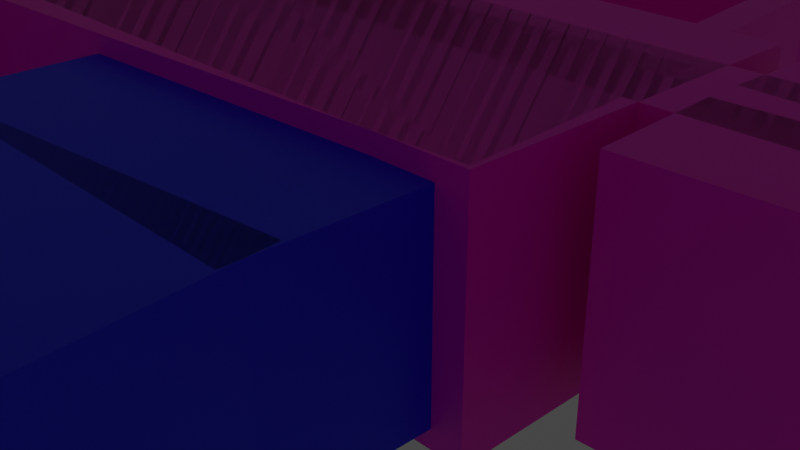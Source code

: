 # Source: m4.blend  (saved by Blender 3.1.7; exported with 4.5.12 LTS)
import bpy
from mathutils import Matrix  # noqa: F401  (used for matrix-valued properties, if any)

bpy.ops.wm.read_factory_settings(use_empty=True)
scene = bpy.context.scene
scene.name = 'Scene'

# ---- collections
col_collection = bpy.data.collections.new('Collection'); scene.collection.children.link(col_collection)

# ---- images (referenced by path relative to the original .blend; pixels are not part of the script)
import os
ASSET_DIR = os.environ.get("B2B_ASSET_DIR", "")  # directory of the original .blend (textures are referenced by path, not embedded)
HERE = os.path.dirname(os.path.abspath(__file__))  # packed textures are extracted next to this script under _unpacked/

def load_image(name, relpath, width, height, colorspace="sRGB"):
    """Load a texture the original file referenced (path relative to the .blend, or extracted next to this script)."""
    p = next((c for c in (os.path.join(HERE, relpath), os.path.join(ASSET_DIR, relpath)) if relpath and os.path.exists(c)), "")
    if p:
        img = bpy.data.images.load(p, check_existing=True)
        img.name = name
    else:  # same state as the original file: an image datablock whose file is absent (Cycles renders it pink)
        img = bpy.data.images.new(name, width, height)
        img.source = "FILE"
        img.filepath = "//" + (relpath or name)
    img.colorspace_settings.name = colorspace
    return img
img_201_2011303_picture_of_unturned_item_guns_unturned_id_hd_png = load_image('201-2011303_picture-of-unturned-item-guns-unturned-id-hd.png', 'ref images/201-2011303_picture-of-unturned-item-guns-unturned-id-hd.png', 1024, 1024, 'sRGB')

# ---- materials (node trees are filled in below, after node groups)
mat_material_001 = bpy.data.materials.new('Material.001')
mat_material_001.use_transparent_shadow = False
mat_material_007 = bpy.data.materials.new('Material.007')
mat_material_007.use_transparent_shadow = False
mat_material_006 = bpy.data.materials.new('Material.006')
mat_material_006.use_transparent_shadow = False
mat_material_008 = bpy.data.materials.new('Material.008')
mat_material_008.use_transparent_shadow = False
mat_material_003 = bpy.data.materials.new('Material.003')
mat_material_003.use_transparent_shadow = False
mat_material_005 = bpy.data.materials.new('Material.005')
mat_material_005.use_transparent_shadow = False
mat_material_009 = bpy.data.materials.new('Material.009')
mat_material_009.use_transparent_shadow = False
mat_material_010 = bpy.data.materials.new('Material.010')
mat_material_010.use_transparent_shadow = False
mat_material_011 = bpy.data.materials.new('Material.011')
mat_material_011.use_transparent_shadow = False
mat_material_012 = bpy.data.materials.new('Material.012')
mat_material_012.use_transparent_shadow = False
mat_material_013 = bpy.data.materials.new('Material.013')
mat_material_013.use_transparent_shadow = False

# ---- material node trees
mat_material_001.use_nodes = True; mat_material_001.node_tree.nodes.clear()
_N = mat_material_001.node_tree.nodes; _L = mat_material_001.node_tree.links
n0 = _N.new('ShaderNodeBsdfPrincipled'); n0.name = 'Principled BSDF'; n0.location = (10, 300)
n0.distribution = 'GGX'
n0.subsurface_method = 'RANDOM_WALK_SKIN'
n0.inputs[3].default_value = 1.45
n0.inputs[27].default_value = (0.0, 0.0, 0.0, 1.0)
n0.inputs[28].default_value = 1.0
n1 = _N.new('ShaderNodeOutputMaterial'); n1.name = 'Material Output'; n1.location = (300, 300)
n2 = _N.new('ShaderNodeTexImage'); n2.name = 'Image Texture'; n2.location = (-280, 280)
n2.image = img_201_2011303_picture_of_unturned_item_guns_unturned_id_hd_png
_L.new(n0.outputs[0], n1.inputs[0])
_L.new(n2.outputs[0], n0.inputs[0])
n1.is_active_output = True
mat_material_007.use_nodes = True; mat_material_007.node_tree.nodes.clear()
_N = mat_material_007.node_tree.nodes; _L = mat_material_007.node_tree.links
n0 = _N.new('ShaderNodeBsdfPrincipled'); n0.name = 'Principled BSDF'; n0.location = (10, 300)
n0.distribution = 'GGX'
n0.subsurface_method = 'RANDOM_WALK_SKIN'
n0.inputs[0].default_value = (0.0, 0.004758, 1.0, 1.0)
n0.inputs[3].default_value = 1.45
n0.inputs[27].default_value = (0.0, 0.0, 0.0, 1.0)
n0.inputs[28].default_value = 1.0
n1 = _N.new('ShaderNodeOutputMaterial'); n1.name = 'Material Output'; n1.location = (300, 300)
_L.new(n0.outputs[0], n1.inputs[0])
n1.is_active_output = True
mat_material_006.use_nodes = True; mat_material_006.node_tree.nodes.clear()
_N = mat_material_006.node_tree.nodes; _L = mat_material_006.node_tree.links
n0 = _N.new('ShaderNodeBsdfPrincipled'); n0.name = 'Principled BSDF'; n0.location = (10, 300)
n0.distribution = 'GGX'
n0.subsurface_method = 'RANDOM_WALK_SKIN'
n0.inputs[0].default_value = (0.0, 0.001668, 1.0, 1.0)
n0.inputs[3].default_value = 1.45
n0.inputs[27].default_value = (0.0, 0.0, 0.0, 1.0)
n0.inputs[28].default_value = 1.0
n1 = _N.new('ShaderNodeOutputMaterial'); n1.name = 'Material Output'; n1.location = (300, 300)
_L.new(n0.outputs[0], n1.inputs[0])
n1.is_active_output = True
mat_material_008.use_nodes = True; mat_material_008.node_tree.nodes.clear()
_N = mat_material_008.node_tree.nodes; _L = mat_material_008.node_tree.links
n0 = _N.new('ShaderNodeBsdfPrincipled'); n0.name = 'Principled BSDF'; n0.location = (10, 300)
n0.distribution = 'GGX'
n0.subsurface_method = 'RANDOM_WALK_SKIN'
n0.inputs[0].default_value = (1.0, 0.0, 0.711, 1.0)
n0.inputs[3].default_value = 1.45
n0.inputs[27].default_value = (0.0, 0.0, 0.0, 1.0)
n0.inputs[28].default_value = 1.0
n1 = _N.new('ShaderNodeOutputMaterial'); n1.name = 'Material Output'; n1.location = (300, 300)
_L.new(n0.outputs[0], n1.inputs[0])
n1.is_active_output = True
mat_material_003.use_nodes = True; mat_material_003.node_tree.nodes.clear()
_N = mat_material_003.node_tree.nodes; _L = mat_material_003.node_tree.links
n0 = _N.new('ShaderNodeBsdfPrincipled'); n0.name = 'Principled BSDF'; n0.location = (10, 300)
n0.distribution = 'GGX'
n0.subsurface_method = 'RANDOM_WALK_SKIN'
n0.inputs[0].default_value = (1.0, 0.0, 0.711, 1.0)
n0.inputs[3].default_value = 1.45
n0.inputs[27].default_value = (0.0, 0.0, 0.0, 1.0)
n0.inputs[28].default_value = 1.0
n1 = _N.new('ShaderNodeOutputMaterial'); n1.name = 'Material Output'; n1.location = (300, 300)
_L.new(n0.outputs[0], n1.inputs[0])
n1.is_active_output = True
mat_material_005.use_nodes = True; mat_material_005.node_tree.nodes.clear()
_N = mat_material_005.node_tree.nodes; _L = mat_material_005.node_tree.links
n0 = _N.new('ShaderNodeBsdfPrincipled'); n0.name = 'Principled BSDF'; n0.location = (10, 300)
n0.distribution = 'GGX'
n0.subsurface_method = 'RANDOM_WALK_SKIN'
n0.inputs[0].default_value = (1.0, 0.0, 0.711, 1.0)
n0.inputs[3].default_value = 1.45
n0.inputs[27].default_value = (0.0, 0.0, 0.0, 1.0)
n0.inputs[28].default_value = 1.0
n1 = _N.new('ShaderNodeOutputMaterial'); n1.name = 'Material Output'; n1.location = (300, 300)
_L.new(n0.outputs[0], n1.inputs[0])
n1.is_active_output = True
mat_material_009.use_nodes = True; mat_material_009.node_tree.nodes.clear()
_N = mat_material_009.node_tree.nodes; _L = mat_material_009.node_tree.links
n0 = _N.new('ShaderNodeBsdfPrincipled'); n0.name = 'Principled BSDF'; n0.location = (10, 300)
n0.distribution = 'GGX'
n0.subsurface_method = 'RANDOM_WALK_SKIN'
n0.inputs[0].default_value = (1.0, 0.0, 0.711, 1.0)
n0.inputs[3].default_value = 1.45
n0.inputs[27].default_value = (0.0, 0.0, 0.0, 1.0)
n0.inputs[28].default_value = 1.0
n1 = _N.new('ShaderNodeOutputMaterial'); n1.name = 'Material Output'; n1.location = (300, 300)
_L.new(n0.outputs[0], n1.inputs[0])
n1.is_active_output = True
mat_material_010.use_nodes = True; mat_material_010.node_tree.nodes.clear()
_N = mat_material_010.node_tree.nodes; _L = mat_material_010.node_tree.links
n0 = _N.new('ShaderNodeBsdfPrincipled'); n0.name = 'Principled BSDF'; n0.location = (10, 300)
n0.distribution = 'GGX'
n0.subsurface_method = 'RANDOM_WALK_SKIN'
n0.inputs[0].default_value = (1.0, 0.0, 0.711, 1.0)
n0.inputs[3].default_value = 1.45
n0.inputs[27].default_value = (0.0, 0.0, 0.0, 1.0)
n0.inputs[28].default_value = 1.0
n1 = _N.new('ShaderNodeOutputMaterial'); n1.name = 'Material Output'; n1.location = (300, 300)
_L.new(n0.outputs[0], n1.inputs[0])
n1.is_active_output = True
mat_material_011.use_nodes = True; mat_material_011.node_tree.nodes.clear()
_N = mat_material_011.node_tree.nodes; _L = mat_material_011.node_tree.links
n0 = _N.new('ShaderNodeBsdfPrincipled'); n0.name = 'Principled BSDF'; n0.location = (10, 300)
n0.distribution = 'GGX'
n0.subsurface_method = 'RANDOM_WALK_SKIN'
n0.inputs[0].default_value = (1.0, 0.0, 0.711, 1.0)
n0.inputs[3].default_value = 1.45
n0.inputs[27].default_value = (0.0, 0.0, 0.0, 1.0)
n0.inputs[28].default_value = 1.0
n1 = _N.new('ShaderNodeOutputMaterial'); n1.name = 'Material Output'; n1.location = (300, 300)
_L.new(n0.outputs[0], n1.inputs[0])
n1.is_active_output = True
mat_material_012.use_nodes = True; mat_material_012.node_tree.nodes.clear()
_N = mat_material_012.node_tree.nodes; _L = mat_material_012.node_tree.links
n0 = _N.new('ShaderNodeBsdfPrincipled'); n0.name = 'Principled BSDF'; n0.location = (10, 300)
n0.distribution = 'GGX'
n0.subsurface_method = 'RANDOM_WALK_SKIN'
n0.inputs[0].default_value = (1.0, 0.0, 0.711, 1.0)
n0.inputs[3].default_value = 1.45
n0.inputs[27].default_value = (0.0, 0.0, 0.0, 1.0)
n0.inputs[28].default_value = 1.0
n1 = _N.new('ShaderNodeOutputMaterial'); n1.name = 'Material Output'; n1.location = (300, 300)
_L.new(n0.outputs[0], n1.inputs[0])
n1.is_active_output = True
mat_material_013.use_nodes = True; mat_material_013.node_tree.nodes.clear()
_N = mat_material_013.node_tree.nodes; _L = mat_material_013.node_tree.links
n0 = _N.new('ShaderNodeBsdfPrincipled'); n0.name = 'Principled BSDF'; n0.location = (10, 300)
n0.distribution = 'GGX'
n0.subsurface_method = 'RANDOM_WALK_SKIN'
n0.inputs[0].default_value = (1.0, 0.0, 0.711, 1.0)
n0.inputs[3].default_value = 1.45
n0.inputs[27].default_value = (0.0, 0.0, 0.0, 1.0)
n0.inputs[28].default_value = 1.0
n1 = _N.new('ShaderNodeOutputMaterial'); n1.name = 'Material Output'; n1.location = (300, 300)
_L.new(n0.outputs[0], n1.inputs[0])
n1.is_active_output = True

# ---- world
world_world = bpy.data.worlds.new('World'); scene.world = world_world
world_world.use_nodes = True; world_world.node_tree.nodes.clear()
_N = world_world.node_tree.nodes; _L = world_world.node_tree.links
n0 = _N.new('ShaderNodeOutputWorld'); n0.name = 'World Output'; n0.location = (300, 300)
n1 = _N.new('ShaderNodeBackground'); n1.name = 'Background'; n1.location = (10, 300)
n1.inputs[0].default_value = (0.05088, 0.05088, 0.05088, 1.0)
_L.new(n1.outputs[0], n0.inputs[0])
n0.is_active_output = True
world_world.color = (0.05088, 0.05088, 0.05088)
world_world.use_sun_shadow = False
world_world.sun_shadow_jitter_overblur = 0.0

# ---- cameras
cam_camera = bpy.data.cameras.new('Camera')
cam_camera.clip_end = 100.0
cam_camera.ortho_scale = 7.314

# ---- lights
light_light = bpy.data.lights.new('Light', 'POINT')
light_light.transmission_factor = 0.0
light_light.energy = 1000.0
light_light.shadow_soft_size = 0.1
light_light.shadow_maximum_resolution = 0.006
light_light.use_absolute_resolution = True

# ---- meshes
me_plane = bpy.data.meshes.new('Plane')
me_plane.from_pydata([(-1.0, -1.0, 0.0), (1.0, -1.0, 0.0), (-1.0, 1.0, 0.0), (1.0, 1.0, 0.0)], [], [(0, 1, 3, 2)])
_uv = me_plane.uv_layers.new(name='UVMap')
_uv.uv.foreach_set('vector', [0.0, 0.0, 1.0, 0.0, 1.0, 1.0, 0.0, 1.0])
me_plane.materials.append(mat_material_001)
me_plane.use_remesh_fix_poles = True
me_plane.use_remesh_preserve_attributes = False
me_plane.update()
me_cube_017 = bpy.data.meshes.new('Cube.017')
me_cube_017.from_pydata([(-1.0, -1.0, -1.0), (-1.0, -1.0, 1.0), (-1.0, 1.0, -1.0), (-1.0, 1.0, 1.0), (1.0, -1.0, -1.0), (1.0, -1.0, 1.0), (1.0, 1.0, -1.0), (1.0, 1.0, 1.0), (-0.9914, 0.9777, -1.0), (-0.9914, 0.9777, 1.0), (-0.7987, 2.721, -1.0), (-0.7987, 2.721, 1.0), (0.9893, 0.7421, -1.0), (0.9893, 0.7421, 1.0), (1.182, 2.486, -1.0), (1.182, 2.486, 1.0)], [], [(0, 1, 3, 2), (2, 3, 7, 6), (6, 7, 5, 4), (4, 5, 1, 0), (2, 6, 4, 0), (7, 3, 1, 5), (8, 9, 11, 10), (10, 11, 15, 14), (14, 15, 13, 12), (12, 13, 9, 8), (10, 14, 12, 8), (15, 11, 9, 13)])
me_cube_017.polygons.foreach_set('material_index', [0, 0, 0, 0, 0, 0, 1, 1, 1, 1, 1, 1])
_uv = me_cube_017.uv_layers.new(name='UVMap')
_uv.uv.foreach_set('vector', [0.375, 0.0, 0.625, 0.0, 0.625, 0.25, 0.375, 0.25, 0.375, 0.25, 0.625, 0.25, 0.625, 0.5, 0.375, 0.5, 0.375, 0.5, 0.625, 0.5, 0.625, 0.75, 0.375, 0.75, 0.375, 0.75, 0.625, 0.75, 0.625, 1.0, 0.375, 1.0, 0.125, 0.5, 0.375, 0.5, 0.375, 0.75, 0.125, 0.75, 0.625, 0.5, 0.875, 0.5, 0.875, 0.75, 0.625, 0.75, 0.375, 0.0, 0.625, 0.0, 0.625, 0.25, 0.375, 0.25, 0.375, 0.25, 0.625, 0.25, 0.625, 0.5, 0.375, 0.5, 0.375, 0.5, 0.625, 0.5, 0.625, 0.75, 0.375, 0.75, 0.375, 0.75, 0.625, 0.75, 0.625, 1.0, 0.375, 1.0, 0.125, 0.5, 0.375, 0.5, 0.375, 0.75, 0.125, 0.75, 0.625, 0.5, 0.875, 0.5, 0.875, 0.75, 0.625, 0.75])
me_cube_017.materials.append(mat_material_007)
me_cube_017.materials.append(mat_material_006)
me_cube_017.use_remesh_fix_poles = True
me_cube_017.use_remesh_preserve_attributes = False
me_cube_017.update()
me_cube_018 = bpy.data.meshes.new('Cube.018')
me_cube_018.from_pydata([(-1.0, -1.0, -1.0), (-1.0, -1.0, 1.0), (-1.0, 1.0, -1.0), (-1.0, 1.0, 1.0), (1.0, -1.0, -1.0), (1.0, -1.0, 1.0), (1.0, 1.0, -1.0), (1.0, 1.0, 1.0), (0.3988, 1.393, -1.0), (0.3988, 1.393, 1.0), (0.7572, 3.664, -1.0), (0.7572, 3.664, 1.0), (1.919, 1.363, -1.0), (1.919, 1.363, 1.0), (2.278, 3.634, -1.0), (2.278, 3.634, 1.0), (-1.955, 3.626, -0.6825), (-1.955, 3.626, 0.6782), (1.1, 3.561, -0.6825), (1.1, 3.561, 0.6782), (-1.997, 3.379, -0.6825), (-1.997, 3.379, 0.6782), (1.058, 3.314, -0.6825), (1.058, 3.314, 0.6782), (-1.448, 3.179, -0.6623), (-1.448, 3.179, 0.658), (-0.3579, 3.519, -0.6623), (-0.3579, 3.519, 0.658), (-0.4883, 2.793, -0.6623), (-0.4883, 2.793, 0.658), (0.6022, 3.133, -0.6623), (0.6022, 3.133, 0.658), (-1.981, 3.393, -0.6623), (-1.981, 3.393, 0.658), (-1.293, 3.607, -0.6623), (-1.293, 3.607, 0.658), (-1.381, 3.151, -0.6623), (-1.381, 3.151, 0.658), (-0.6927, 3.366, -0.6623), (-0.6927, 3.366, 0.658), (-0.7096, 2.892, -0.6542), (-0.7096, 2.892, 0.6499), (0.3809, 3.231, -0.6542), (0.3809, 3.231, 0.6499), (0.2504, 2.506, -0.6542), (0.2504, 2.506, 0.6499), (1.341, 2.845, -0.6542), (1.341, 2.845, 0.6499), (-0.6636, 3.162, -0.6623), (-0.6636, 3.162, 0.658), (0.4269, 3.502, -0.6623), (0.4269, 3.502, 0.658), (0.2965, 2.777, -0.6623), (0.2965, 2.777, 0.658), (1.387, 3.116, -0.6623), (1.387, 3.116, 0.658), (-0.3541, 2.874, -0.6548), (-0.3541, 2.874, 0.6504), (0.7367, 3.007, -0.6548), (0.7367, 3.007, 0.6504), (0.5816, 1.908, -0.6548), (0.5816, 1.908, 0.6504), (1.673, 2.04, -0.6548), (1.673, 2.04, 0.6504), (-1.038, -1.011, -1.0), (-1.038, -1.011, 1.0), (-0.6663, 1.347, -1.0), (-0.6663, 1.347, 1.0), (1.725, -1.065, -1.0), (1.725, -1.065, 1.0), (2.097, 1.292, -1.0), (2.097, 1.292, 1.0), (-0.3618, -4.924, -1.0), (-0.3618, -4.924, 1.0), (0.8189, 2.556, -1.0), (0.8189, 2.556, 1.0), (0.5184, -4.942, -1.0), (0.5184, -4.942, 1.0), (1.699, 2.538, -1.0), (1.699, 2.538, 1.0), (0.1724, -3.497, -1.0), (0.1724, -3.497, 1.0), (0.8504, -1.125, -1.0), (0.8504, -1.125, 1.0), (1.164, -3.533, -1.0), (1.164, -3.533, 1.0), (1.842, -1.16, -1.0), (1.842, -1.16, 1.0), (-0.5243, -3.497, -1.0), (-0.5243, -3.497, 1.0), (-0.4198, -1.113, -1.0), (-0.4198, -1.113, 1.0), (0.4722, -3.503, -1.0), (0.4722, -3.503, 1.0), (0.5766, -1.119, -1.0), (0.5766, -1.119, 1.0), (1.168, -3.367, -0.6825), (1.168, -3.367, 0.6782), (2.927, -3.401, -0.6825), (2.927, -3.401, 0.6782), (1.156, -3.449, -0.6825), (1.156, -3.449, 0.6782), (2.915, -3.483, -0.6825), (2.915, -3.483, 0.6782), (1.26, -2.911, -0.6825), (1.26, -2.911, 0.6782), (2.576, -3.394, -0.6825), (2.576, -3.394, 0.6782), (1.078, -2.973, -0.6825), (1.078, -2.973, 0.6782), (2.394, -3.456, -0.6825), (2.394, -3.456, 0.6782), (1.557, -0.7586, -0.6825), (1.557, -0.7586, 0.6782), (1.446, -1.428, -0.6825), (1.446, -1.428, 0.6782), (1.305, -0.7533, -0.6825), (1.305, -0.7533, 0.6782), (1.193, -1.423, -0.6825), (1.193, -1.423, 0.6782), (1.543, 0.3505, -1.0), (1.543, 0.3505, 1.0), (-3.866, 0.9302, -1.0), (-3.866, 0.9302, 1.0), (2.122, 1.028, -1.0), (2.122, 1.028, 1.0), (-3.287, 1.608, -1.0), (-3.287, 1.608, 1.0), (2.762, -0.8642, -1.0), (2.762, -0.8642, 0.9999), (3.052, 0.9096, -1.0), (3.052, 0.9096, 0.9999), (3.094, -0.8709, -1.0), (3.094, -0.8709, 0.9999), (3.384, 0.9028, -1.0), (3.384, 0.9028, 0.9999), (3.629, 0.5855, -1.0), (3.629, 0.5854, 0.9998), (0.997, 0.9248, -1.0), (0.9971, 0.9248, 1.0), (3.957, 0.9044, -1.0), (3.957, 0.9044, 0.9999), (1.325, 1.244, -1.0), (1.326, 1.244, 1.0), (2.882, -0.8335, -1.0), (2.882, -0.8335, 0.9999), (3.592, 0.9292, -1.0), (3.592, 0.9292, 0.9999), (3.253, -0.8523, -1.0), (3.253, -0.8523, 0.9999), (3.963, 0.9105, -1.0), (3.963, 0.9105, 0.9999), (2.866, -0.4007, -1.0), (2.866, -0.4007, 0.9999), (3.31, 0.7019, -1.0), (3.31, 0.7019, 0.9999), (3.098, -0.4124, -1.0), (3.098, -0.4124, 0.9999), (3.542, 0.6902, -1.0), (3.542, 0.6902, 0.9999), (2.793, -0.8339, 0.9998), (2.793, -0.8339, -1.0), (2.795, -0.85, 0.9998), (2.794, -0.85, -1.0), (2.805, -0.8657, 0.9998), (2.805, -0.8657, -1.0), (2.824, -0.8804, 0.9998), (2.824, -0.8804, -1.0), (2.851, -0.8935, 0.9998), (2.851, -0.8935, -1.0), (2.885, -0.9045, 0.9998), (2.884, -0.9045, -1.0), (2.923, -0.913, 0.9998), (2.923, -0.913, -1.0), (2.966, -0.9186, 0.9998), (2.966, -0.9186, -1.0), (3.011, -0.9211, 0.9998), (3.011, -0.9211, -1.0), (3.057, -0.9205, 0.9998), (3.057, -0.9205, -1.0), (3.101, -0.9168, 0.9998), (3.101, -0.9168, -1.0), (3.143, -0.91, 0.9998), (3.143, -0.91, -1.0), (3.18, -0.9005, 0.9998), (3.18, -0.9005, -1.0), (3.211, -0.8887, 0.9998), (3.211, -0.8887, -1.0), (3.235, -0.8749, 0.9998), (3.235, -0.8749, -1.0), (3.251, -0.8597, 0.9998), (3.251, -0.8597, -1.0), (3.258, -0.8438, 0.9998), (3.258, -0.8438, -1.0), (3.256, -0.8276, 0.9998), (3.256, -0.8276, -1.0), (3.246, -0.8119, 0.9998), (3.246, -0.8119, -1.0), (3.227, -0.7972, 0.9998), (3.226, -0.7972, -1.0), (3.2, -0.7841, 0.9998), (3.2, -0.7841, -1.0), (3.166, -0.7731, 0.9998), (3.166, -0.7731, -1.0), (3.127, -0.7647, 0.9998), (3.127, -0.7647, -1.0), (3.084, -0.7591, 0.9998), (3.084, -0.7591, -1.0), (3.039, -0.7565, 0.9998), (3.039, -0.7565, -1.0), (2.994, -0.7571, 0.9998), (2.994, -0.7571, -1.0), (2.949, -0.7609, 0.9998), (2.949, -0.7609, -1.0), (2.908, -0.7676, 0.9998), (2.908, -0.7676, -1.0), (2.871, -0.7771, 0.9998), (2.871, -0.7771, -1.0), (2.84, -0.789, 0.9998), (2.84, -0.789, -1.0), (2.816, -0.8028, 0.9998), (2.816, -0.8028, -1.0), (2.8, -0.8179, 0.9998), (2.8, -0.8179, -1.0), (1.62, -0.8539, -1.0), (1.62, -0.8538, 1.0), (2.961, -0.8294, -1.0), (2.961, -0.8294, 0.9999), (1.633, -0.9424, -1.0), (1.633, -0.9424, 1.0), (2.974, -0.918, -1.0), (2.974, -0.9179, 0.9999)], [], [(0, 1, 3, 2), (2, 3, 7, 6), (6, 7, 5, 4), (4, 5, 1, 0), (2, 6, 4, 0), (7, 3, 1, 5), (8, 9, 11, 10), (10, 11, 15, 14), (14, 15, 13, 12), (12, 13, 9, 8), (10, 14, 12, 8), (15, 11, 9, 13), (16, 17, 19, 18), (18, 19, 23, 22), (22, 23, 21, 20), (20, 21, 17, 16), (18, 22, 20, 16), (23, 19, 17, 21), (24, 25, 27, 26), (26, 27, 31, 30), (30, 31, 29, 28), (28, 29, 25, 24), (26, 30, 28, 24), (31, 27, 25, 29), (32, 33, 35, 34), (34, 35, 39, 38), (38, 39, 37, 36), (36, 37, 33, 32), (34, 38, 36, 32), (39, 35, 33, 37), (40, 41, 43, 42), (42, 43, 47, 46), (46, 47, 45, 44), (44, 45, 41, 40), (42, 46, 44, 40), (47, 43, 41, 45), (48, 49, 51, 50), (50, 51, 55, 54), (54, 55, 53, 52), (52, 53, 49, 48), (50, 54, 52, 48), (55, 51, 49, 53), (56, 57, 59, 58), (58, 59, 63, 62), (62, 63, 61, 60), (60, 61, 57, 56), (58, 62, 60, 56), (63, 59, 57, 61), (64, 65, 67, 66), (66, 67, 71, 70), (70, 71, 69, 68), (68, 69, 65, 64), (66, 70, 68, 64), (71, 67, 65, 69), (72, 73, 75, 74), (74, 75, 79, 78), (78, 79, 77, 76), (76, 77, 73, 72), (74, 78, 76, 72), (79, 75, 73, 77), (80, 81, 83, 82), (82, 83, 87, 86), (86, 87, 85, 84), (84, 85, 81, 80), (82, 86, 84, 80), (87, 83, 81, 85), (88, 89, 91, 90), (90, 91, 95, 94), (94, 95, 93, 92), (92, 93, 89, 88), (90, 94, 92, 88), (95, 91, 89, 93), (96, 97, 99, 98), (98, 99, 103, 102), (102, 103, 101, 100), (100, 101, 97, 96), (98, 102, 100, 96), (103, 99, 97, 101), (104, 105, 107, 106), (106, 107, 111, 110), (110, 111, 109, 108), (108, 109, 105, 104), (106, 110, 108, 104), (111, 107, 105, 109), (112, 113, 115, 114), (114, 115, 119, 118), (118, 119, 117, 116), (116, 117, 113, 112), (114, 118, 116, 112), (119, 115, 113, 117), (120, 121, 123, 122), (122, 123, 127, 126), (126, 127, 125, 124), (124, 125, 121, 120), (122, 126, 124, 120), (127, 123, 121, 125), (128, 129, 131, 130), (130, 131, 135, 134), (134, 135, 133, 132), (132, 133, 129, 128), (130, 134, 132, 128), (135, 131, 129, 133), (136, 137, 139, 138), (138, 139, 143, 142), (142, 143, 141, 140), (140, 141, 137, 136), (138, 142, 140, 136), (143, 139, 137, 141), (144, 145, 147, 146), (146, 147, 151, 150), (150, 151, 149, 148), (148, 149, 145, 144), (146, 150, 148, 144), (151, 147, 145, 149), (152, 153, 155, 154), (154, 155, 159, 158), (158, 159, 157, 156), (156, 157, 153, 152), (154, 158, 156, 152), (159, 155, 153, 157), (160, 161, 163, 162), (162, 163, 165, 164), (164, 165, 167, 166), (166, 167, 169, 168), (168, 169, 171, 170), (170, 171, 173, 172), (172, 173, 175, 174), (174, 175, 177, 176), (176, 177, 179, 178), (178, 179, 181, 180), (180, 181, 183, 182), (182, 183, 185, 184), (184, 185, 187, 186), (186, 187, 189, 188), (188, 189, 191, 190), (190, 191, 193, 192), (192, 193, 195, 194), (194, 195, 197, 196), (196, 197, 199, 198), (198, 199, 201, 200), (200, 201, 203, 202), (202, 203, 205, 204), (204, 205, 207, 206), (206, 207, 209, 208), (208, 209, 211, 210), (210, 211, 213, 212), (212, 213, 215, 214), (214, 215, 217, 216), (216, 217, 219, 218), (218, 219, 221, 220), (163, 161, 223, 221, 219, 217, 215, 213, 211, 209, 207, 205, 203, 201, 199, 197, 195, 193, 191, 189, 187, 185, 183, 181, 179, 177, 175, 173, 171, 169, 167, 165), (220, 221, 223, 222), (222, 223, 161, 160), (160, 162, 164, 166, 168, 170, 172, 174, 176, 178, 180, 182, 184, 186, 188, 190, 192, 194, 196, 198, 200, 202, 204, 206, 208, 210, 212, 214, 216, 218, 220, 222), (224, 225, 227, 226), (226, 227, 231, 230), (230, 231, 229, 228), (228, 229, 225, 224), (226, 230, 228, 224), (231, 227, 225, 229)])
me_cube_018.polygons.foreach_set('material_index', [0, 0, 0, 0, 0, 0, 1, 1, 1, 1, 1, 1, 1, 1, 1, 1, 1, 1, 1, 1, 1, 1, 1, 1, 1, 1, 1, 1, 1, 1, 1, 1, 1, 1, 1, 1, 1, 1, 1, 1, 1, 1, 1, 1, 1, 1, 1, 1, 1, 1, 1, 1, 1, 1, 1, 1, 1, 1, 1, 1, 1, 1, 1, 1, 1, 1, 1, 1, 1, 1, 1, 1, 1, 1, 1, 1, 1, 1, 1, 1, 1, 1, 1, 1, 1, 1, 1, 1, 1, 1, 2, 2, 2, 2, 2, 2, 3, 3, 3, 3, 3, 3, 4, 4, 4, 4, 4, 4, 5, 5, 5, 5, 5, 5, 6, 6, 6, 6, 6, 6, 3, 3, 3, 3, 3, 3, 3, 3, 3, 3, 3, 3, 3, 3, 3, 3, 3, 3, 3, 3, 3, 3, 3, 3, 3, 3, 3, 3, 3, 3, 3, 3, 3, 3, 7, 7, 7, 7, 7, 7])
_uv = me_cube_018.uv_layers.new(name='UVMap')
_uv.uv.foreach_set('vector', [0.375, 0.0, 0.625, 0.0, 0.625, 0.25, 0.375, 0.25, 0.375, 0.25, 0.625, 0.25, 0.625, 0.5, 0.375, 0.5, 0.375, 0.5, 0.625, 0.5, 0.625, 0.75, 0.375, 0.75, 0.375, 0.75, 0.625, 0.75, 0.625, 1.0, 0.375, 1.0, 0.125, 0.5, 0.375, 0.5, 0.375, 0.75, 0.125, 0.75, 0.625, 0.5, 0.875, 0.5, 0.875, 0.75, 0.625, 0.75, 0.375, 0.0, 0.625, 0.0, 0.625, 0.25, 0.375, 0.25, 0.375, 0.25, 0.625, 0.25, 0.625, 0.5, 0.375, 0.5, 0.375, 0.5, 0.625, 0.5, 0.625, 0.75, 0.375, 0.75, 0.375, 0.75, 0.625, 0.75, 0.625, 1.0, 0.375, 1.0, 0.125, 0.5, 0.375, 0.5, 0.375, 0.75, 0.125, 0.75, 0.625, 0.5, 0.875, 0.5, 0.875, 0.75, 0.625, 0.75, 0.375, 0.0, 0.625, 0.0, 0.625, 0.25, 0.375, 0.25, 0.375, 0.25, 0.625, 0.25, 0.625, 0.5, 0.375, 0.5, 0.375, 0.5, 0.625, 0.5, 0.625, 0.75, 0.375, 0.75, 0.375, 0.75, 0.625, 0.75, 0.625, 1.0, 0.375, 1.0, 0.125, 0.5, 0.375, 0.5, 0.375, 0.75, 0.125, 0.75, 0.625, 0.5, 0.875, 0.5, 0.875, 0.75, 0.625, 0.75, 0.375, 0.0, 0.625, 0.0, 0.625, 0.25, 0.375, 0.25, 0.375, 0.25, 0.625, 0.25, 0.625, 0.5, 0.375, 0.5, 0.375, 0.5, 0.625, 0.5, 0.625, 0.75, 0.375, 0.75, 0.375, 0.75, 0.625, 0.75, 0.625, 1.0, 0.375, 1.0, 0.125, 0.5, 0.375, 0.5, 0.375, 0.75, 0.125, 0.75, 0.625, 0.5, 0.875, 0.5, 0.875, 0.75, 0.625, 0.75, 0.375, 0.0, 0.625, 0.0, 0.625, 0.25, 0.375, 0.25, 0.375, 0.25, 0.625, 0.25, 0.625, 0.5, 0.375, 0.5, 0.375, 0.5, 0.625, 0.5, 0.625, 0.75, 0.375, 0.75, 0.375, 0.75, 0.625, 0.75, 0.625, 1.0, 0.375, 1.0, 0.125, 0.5, 0.375, 0.5, 0.375, 0.75, 0.125, 0.75, 0.625, 0.5, 0.875, 0.5, 0.875, 0.75, 0.625, 0.75, 0.375, 0.0, 0.625, 0.0, 0.625, 0.25, 0.375, 0.25, 0.375, 0.25, 0.625, 0.25, 0.625, 0.5, 0.375, 0.5, 0.375, 0.5, 0.625, 0.5, 0.625, 0.75, 0.375, 0.75, 0.375, 0.75, 0.625, 0.75, 0.625, 1.0, 0.375, 1.0, 0.125, 0.5, 0.375, 0.5, 0.375, 0.75, 0.125, 0.75, 0.625, 0.5, 0.875, 0.5, 0.875, 0.75, 0.625, 0.75, 0.375, 0.0, 0.625, 0.0, 0.625, 0.25, 0.375, 0.25, 0.375, 0.25, 0.625, 0.25, 0.625, 0.5, 0.375, 0.5, 0.375, 0.5, 0.625, 0.5, 0.625, 0.75, 0.375, 0.75, 0.375, 0.75, 0.625, 0.75, 0.625, 1.0, 0.375, 1.0, 0.125, 0.5, 0.375, 0.5, 0.375, 0.75, 0.125, 0.75, 0.625, 0.5, 0.875, 0.5, 0.875, 0.75, 0.625, 0.75, 0.375, 0.0, 0.625, 0.0, 0.625, 0.25, 0.375, 0.25, 0.375, 0.25, 0.625, 0.25, 0.625, 0.5, 0.375, 0.5, 0.375, 0.5, 0.625, 0.5, 0.625, 0.75, 0.375, 0.75, 0.375, 0.75, 0.625, 0.75, 0.625, 1.0, 0.375, 1.0, 0.125, 0.5, 0.375, 0.5, 0.375, 0.75, 0.125, 0.75, 0.625, 0.5, 0.875, 0.5, 0.875, 0.75, 0.625, 0.75, 0.375, 0.0, 0.625, 0.0, 0.625, 0.25, 0.375, 0.25, 0.375, 0.25, 0.625, 0.25, 0.625, 0.5, 0.375, 0.5, 0.375, 0.5, 0.625, 0.5, 0.625, 0.75, 0.375, 0.75, 0.375, 0.75, 0.625, 0.75, 0.625, 1.0, 0.375, 1.0, 0.125, 0.5, 0.375, 0.5, 0.375, 0.75, 0.125, 0.75, 0.625, 0.5, 0.875, 0.5, 0.875, 0.75, 0.625, 0.75, 0.375, 0.0, 0.625, 0.0, 0.625, 0.25, 0.375, 0.25, 0.375, 0.25, 0.625, 0.25, 0.625, 0.5, 0.375, 0.5, 0.375, 0.5, 0.625, 0.5, 0.625, 0.75, 0.375, 0.75, 0.375, 0.75, 0.625, 0.75, 0.625, 1.0, 0.375, 1.0, 0.125, 0.5, 0.375, 0.5, 0.375, 0.75, 0.125, 0.75, 0.625, 0.5, 0.875, 0.5, 0.875, 0.75, 0.625, 0.75, 0.375, 0.0, 0.625, 0.0, 0.625, 0.25, 0.375, 0.25, 0.375, 0.25, 0.625, 0.25, 0.625, 0.5, 0.375, 0.5, 0.375, 0.5, 0.625, 0.5, 0.625, 0.75, 0.375, 0.75, 0.375, 0.75, 0.625, 0.75, 0.625, 1.0, 0.375, 1.0, 0.125, 0.5, 0.375, 0.5, 0.375, 0.75, 0.125, 0.75, 0.625, 0.5, 0.875, 0.5, 0.875, 0.75, 0.625, 0.75, 0.375, 0.0, 0.625, 0.0, 0.625, 0.25, 0.375, 0.25, 0.375, 0.25, 0.625, 0.25, 0.625, 0.5, 0.375, 0.5, 0.375, 0.5, 0.625, 0.5, 0.625, 0.75, 0.375, 0.75, 0.375, 0.75, 0.625, 0.75, 0.625, 1.0, 0.375, 1.0, 0.125, 0.5, 0.375, 0.5, 0.375, 0.75, 0.125, 0.75, 0.625, 0.5, 0.875, 0.5, 0.875, 0.75, 0.625, 0.75, 0.375, 0.0, 0.625, 0.0, 0.625, 0.25, 0.375, 0.25, 0.375, 0.25, 0.625, 0.25, 0.625, 0.5, 0.375, 0.5, 0.375, 0.5, 0.625, 0.5, 0.625, 0.75, 0.375, 0.75, 0.375, 0.75, 0.625, 0.75, 0.625, 1.0, 0.375, 1.0, 0.125, 0.5, 0.375, 0.5, 0.375, 0.75, 0.125, 0.75, 0.625, 0.5, 0.875, 0.5, 0.875, 0.75, 0.625, 0.75, 0.375, 0.0, 0.625, 0.0, 0.625, 0.25, 0.375, 0.25, 0.375, 0.25, 0.625, 0.25, 0.625, 0.5, 0.375, 0.5, 0.375, 0.5, 0.625, 0.5, 0.625, 0.75, 0.375, 0.75, 0.375, 0.75, 0.625, 0.75, 0.625, 1.0, 0.375, 1.0, 0.125, 0.5, 0.375, 0.5, 0.375, 0.75, 0.125, 0.75, 0.625, 0.5, 0.875, 0.5, 0.875, 0.75, 0.625, 0.75, 0.375, 0.0, 0.625, 0.0, 0.625, 0.25, 0.375, 0.25, 0.375, 0.25, 0.625, 0.25, 0.625, 0.5, 0.375, 0.5, 0.375, 0.5, 0.625, 0.5, 0.625, 0.75, 0.375, 0.75, 0.375, 0.75, 0.625, 0.75, 0.625, 1.0, 0.375, 1.0, 0.125, 0.5, 0.375, 0.5, 0.375, 0.75, 0.125, 0.75, 0.625, 0.5, 0.875, 0.5, 0.875, 0.75, 0.625, 0.75, 0.375, 0.0, 0.625, 0.0, 0.625, 0.25, 0.375, 0.25, 0.375, 0.25, 0.625, 0.25, 0.625, 0.5, 0.375, 0.5, 0.375, 0.5, 0.625, 0.5, 0.625, 0.75, 0.375, 0.75, 0.375, 0.75, 0.625, 0.75, 0.625, 1.0, 0.375, 1.0, 0.125, 0.5, 0.375, 0.5, 0.375, 0.75, 0.125, 0.75, 0.625, 0.5, 0.875, 0.5, 0.875, 0.75, 0.625, 0.75, 0.375, 0.0, 0.625, 0.0, 0.625, 0.25, 0.375, 0.25, 0.375, 0.25, 0.625, 0.25, 0.625, 0.5, 0.375, 0.5, 0.375, 0.5, 0.625, 0.5, 0.625, 0.75, 0.375, 0.75, 0.375, 0.75, 0.625, 0.75, 0.625, 1.0, 0.375, 1.0, 0.125, 0.5, 0.375, 0.5, 0.375, 0.75, 0.125, 0.75, 0.625, 0.5, 0.875, 0.5, 0.875, 0.75, 0.625, 0.75, 0.375, 0.0, 0.625, 0.0, 0.625, 0.25, 0.375, 0.25, 0.375, 0.25, 0.625, 0.25, 0.625, 0.5, 0.375, 0.5, 0.375, 0.5, 0.625, 0.5, 0.625, 0.75, 0.375, 0.75, 0.375, 0.75, 0.625, 0.75, 0.625, 1.0, 0.375, 1.0, 0.125, 0.5, 0.375, 0.5, 0.375, 0.75, 0.125, 0.75, 0.625, 0.5, 0.875, 0.5, 0.875, 0.75, 0.625, 0.75, 0.375, 0.0, 0.625, 0.0, 0.625, 0.25, 0.375, 0.25, 0.375, 0.25, 0.625, 0.25, 0.625, 0.5, 0.375, 0.5, 0.375, 0.5, 0.625, 0.5, 0.625, 0.75, 0.375, 0.75, 0.375, 0.75, 0.625, 0.75, 0.625, 1.0, 0.375, 1.0, 0.125, 0.5, 0.375, 0.5, 0.375, 0.75, 0.125, 0.75, 0.625, 0.5, 0.875, 0.5, 0.875, 0.75, 0.625, 0.75, 0.375, 0.0, 0.625, 0.0, 0.625, 0.25, 0.375, 0.25, 0.375, 0.25, 0.625, 0.25, 0.625, 0.5, 0.375, 0.5, 0.375, 0.5, 0.625, 0.5, 0.625, 0.75, 0.375, 0.75, 0.375, 0.75, 0.625, 0.75, 0.625, 1.0, 0.375, 1.0, 0.125, 0.5, 0.375, 0.5, 0.375, 0.75, 0.125, 0.75, 0.625, 0.5, 0.875, 0.5, 0.875, 0.75, 0.625, 0.75, 1.0, 0.5, 1.0, 1.0, 0.9688, 1.0, 0.9688, 0.5, 0.9688, 0.5, 0.9688, 1.0, 0.9375, 1.0, 0.9375, 0.5, 0.9375, 0.5, 0.9375, 1.0, 0.9062, 1.0, 0.9062, 0.5, 0.9062, 0.5, 0.9062, 1.0, 0.875, 1.0, 0.875, 0.5, 0.875, 0.5, 0.875, 1.0, 0.8438, 1.0, 0.8438, 0.5, 0.8438, 0.5, 0.8438, 1.0, 0.8125, 1.0, 0.8125, 0.5, 0.8125, 0.5, 0.8125, 1.0, 0.7812, 1.0, 0.7812, 0.5, 0.7812, 0.5, 0.7812, 1.0, 0.75, 1.0, 0.75, 0.5, 0.75, 0.5, 0.75, 1.0, 0.7188, 1.0, 0.7188, 0.5, 0.7188, 0.5, 0.7188, 1.0, 0.6875, 1.0, 0.6875, 0.5, 0.6875, 0.5, 0.6875, 1.0, 0.6562, 1.0, 0.6562, 0.5, 0.6562, 0.5, 0.6562, 1.0, 0.625, 1.0, 0.625, 0.5, 0.625, 0.5, 0.625, 1.0, 0.5938, 1.0, 0.5938, 0.5, 0.5938, 0.5, 0.5938, 1.0, 0.5625, 1.0, 0.5625, 0.5, 0.5625, 0.5, 0.5625, 1.0, 0.5312, 1.0, 0.5312, 0.5, 0.5312, 0.5, 0.5312, 1.0, 0.5, 1.0, 0.5, 0.5, 0.5, 0.5, 0.5, 1.0, 0.4688, 1.0, 0.4688, 0.5, 0.4688, 0.5, 0.4688, 1.0, 0.4375, 1.0, 0.4375, 0.5, 0.4375, 0.5, 0.4375, 1.0, 0.4062, 1.0, 0.4062, 0.5, 0.4062, 0.5, 0.4062, 1.0, 0.375, 1.0, 0.375, 0.5, 0.375, 0.5, 0.375, 1.0, 0.3438, 1.0, 0.3438, 0.5, 0.3438, 0.5, 0.3438, 1.0, 0.3125, 1.0, 0.3125, 0.5, 0.3125, 0.5, 0.3125, 1.0, 0.2812, 1.0, 0.2812, 0.5, 0.2812, 0.5, 0.2812, 1.0, 0.25, 1.0, 0.25, 0.5, 0.25, 0.5, 0.25, 1.0, 0.2188, 1.0, 0.2188, 0.5, 0.2188, 0.5, 0.2188, 1.0, 0.1875, 1.0, 0.1875, 0.5, 0.1875, 0.5, 0.1875, 1.0, 0.1562, 1.0, 0.1562, 0.5, 0.1562, 0.5, 0.1562, 1.0, 0.125, 1.0, 0.125, 0.5, 0.125, 0.5, 0.125, 1.0, 0.09375, 1.0, 0.09375, 0.5, 0.09375, 0.5, 0.09375, 1.0, 0.0625, 1.0, 0.0625, 0.5, 0.2968, 0.4854, 0.25, 0.49, 0.2032, 0.4854, 0.1582, 0.4717, 0.1167, 0.4496, 0.08029, 0.4197, 0.05045, 0.3833, 0.02827, 0.3418, 0.01461, 0.2968, 0.01, 0.25, 0.01461, 0.2032, 0.02827, 0.1582, 0.05045, 0.1167, 0.08029, 0.08029, 0.1167, 0.05045, 0.1582, 0.02827, 0.2032, 0.01461, 0.25, 0.01, 0.2968, 0.01461, 0.3418, 0.02827, 0.3833, 0.05045, 0.4197, 0.08029, 0.4496, 0.1167, 0.4717, 0.1582, 0.4854, 0.2032, 0.49, 0.25, 0.4854, 0.2968, 0.4717, 0.3418, 0.4496, 0.3833, 0.4197, 0.4197, 0.3833, 0.4496, 0.3418, 0.4717, 0.0625, 0.5, 0.0625, 1.0, 0.03125, 1.0, 0.03125, 0.5, 0.03125, 0.5, 0.03125, 1.0, 0.0, 1.0, 0.0, 0.5, 0.75, 0.49, 0.7968, 0.4854, 0.8418, 0.4717, 0.8833, 0.4496, 0.9197, 0.4197, 0.9496, 0.3833, 0.9717, 0.3418, 0.9854, 0.2968, 0.99, 0.25, 0.9854, 0.2032, 0.9717, 0.1582, 0.9496, 0.1167, 0.9197, 0.08029, 0.8833, 0.05045, 0.8418, 0.02827, 0.7968, 0.01461, 0.75, 0.01, 0.7032, 0.01461, 0.6582, 0.02827, 0.6167, 0.05045, 0.5803, 0.08029, 0.5504, 0.1167, 0.5283, 0.1582, 0.5146, 0.2032, 0.51, 0.25, 0.5146, 0.2968, 0.5283, 0.3418, 0.5504, 0.3833, 0.5803, 0.4197, 0.6167, 0.4496, 0.6582, 0.4717, 0.7032, 0.4854, 0.375, 0.0, 0.625, 0.0, 0.625, 0.25, 0.375, 0.25, 0.375, 0.25, 0.625, 0.25, 0.625, 0.5, 0.375, 0.5, 0.375, 0.5, 0.625, 0.5, 0.625, 0.75, 0.375, 0.75, 0.375, 0.75, 0.625, 0.75, 0.625, 1.0, 0.375, 1.0, 0.125, 0.5, 0.375, 0.5, 0.375, 0.75, 0.125, 0.75, 0.625, 0.5, 0.875, 0.5, 0.875, 0.75, 0.625, 0.75])
me_cube_018.materials.append(mat_material_008)
me_cube_018.materials.append(mat_material_003)
me_cube_018.materials.append(mat_material_005)
me_cube_018.materials.append(mat_material_009)
me_cube_018.materials.append(mat_material_010)
me_cube_018.materials.append(mat_material_011)
me_cube_018.materials.append(mat_material_012)
me_cube_018.materials.append(mat_material_013)
me_cube_018.use_remesh_fix_poles = True
me_cube_018.use_remesh_preserve_attributes = False
me_cube_018.update()

# ---- objects
ob_light = bpy.data.objects.new('Light', light_light)
ob_camera = bpy.data.objects.new('Camera', cam_camera)
ob_plane = bpy.data.objects.new('Plane', me_plane)
ob_cube_016 = bpy.data.objects.new('Cube.016', me_cube_017)
ob_cube_015 = bpy.data.objects.new('Cube.015', me_cube_018)

# ---- transforms, parenting, visibility, modifiers, constraints
ob_light.location = (4.076, -1.102, -2.924)
ob_light.rotation_euler = (-0.7414, -1.27, 2.954)
ob_light.scale = (0.9985, 0.805, 0.626)
ob_light.lock_rotations_4d = False
ob_light.empty_display_type = 'ARROWS'
ob_light.color = (0.0, 0.0, 0.0, 0.0)
ob_light.lineart.crease_threshold = 0.0
ob_camera.location = (7.359, -4.921, -10.86)
ob_camera.rotation_euler = (2.68, -0.8149, -6.467e-05)
ob_camera.lock_rotations_4d = False
ob_camera.empty_display_type = 'ARROWS'
ob_camera.color = (0.0, 0.0, 0.0, 0.0)
ob_camera.display_type = 'WIRE'
ob_camera.lineart.crease_threshold = 0.0
ob_plane.location = (-4.768e-07, 80.76, -3.924)
ob_plane.rotation_euler = (1.571, -0.0, 0.0)
ob_plane.scale = (22.4, 9.121, 9.121)
ob_cube_016.location = (-0.6838, 0.03353, -9.181)
ob_cube_016.rotation_euler = (-1.571, 0.1143, 3.142)
ob_cube_016.scale = (-2.474, -2.386, -1.233)
ob_cube_015.location = (-3.093, 0.03346, -3.498)
ob_cube_015.rotation_euler = (-1.572, -1.511, 3.143)
ob_cube_015.scale = (1.723, 4.869, 1.47)

# ---- collection membership
col_collection.objects.link(ob_light)
col_collection.objects.link(ob_camera)
col_collection.objects.link(ob_plane)
col_collection.objects.link(ob_cube_016)
col_collection.objects.link(ob_cube_015)

# ---- scene / render settings (as saved in the file)
scene.camera = ob_camera
scene.frame_start = 1; scene.frame_end = 250; scene.frame_set(1)
scene.render.engine = 'BLENDER_EEVEE_NEXT'
scene.cycles.sampling_pattern = 'TABULATED_SOBOL'
scene.cycles.use_light_tree = False
scene.view_settings.view_transform = 'Filmic'
bpy.context.view_layer.update()
